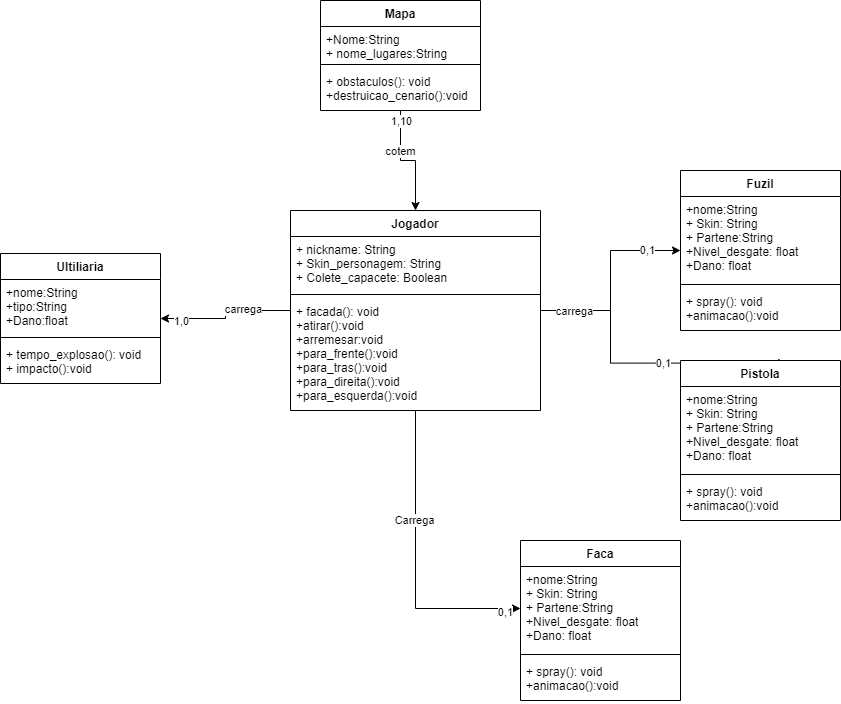

The diagram above was exported from draw.io. Its source (the exported page's mxGraphModel, read from the mxfile embedded in the PNG):
<mxGraphModel dx="1237" dy="580" grid="1" gridSize="10" guides="1" tooltips="1" connect="1" arrows="1" fold="1" page="1" pageScale="1.5" pageWidth="1169" pageHeight="826" background="none" math="0" shadow="0">
  <root>
    <mxCell id="0" style=";html=1;" />
    <mxCell id="1" style=";html=1;" parent="0" />
    <mxCell id="msxF5Zu8iGyvd2vgmSOW-40" style="edgeStyle=orthogonalEdgeStyle;rounded=0;orthogonalLoop=1;jettySize=auto;html=1;" edge="1" parent="1" source="msxF5Zu8iGyvd2vgmSOW-1" target="msxF5Zu8iGyvd2vgmSOW-23">
      <mxGeometry relative="1" as="geometry" />
    </mxCell>
    <mxCell id="msxF5Zu8iGyvd2vgmSOW-50" value="Carrega" style="edgeLabel;html=1;align=center;verticalAlign=middle;resizable=0;points=[];" vertex="1" connectable="0" parent="msxF5Zu8iGyvd2vgmSOW-40">
      <mxGeometry x="-0.2826" y="-2" relative="1" as="geometry">
        <mxPoint as="offset" />
      </mxGeometry>
    </mxCell>
    <mxCell id="msxF5Zu8iGyvd2vgmSOW-51" value="0,1" style="edgeLabel;html=1;align=center;verticalAlign=middle;resizable=0;points=[];" vertex="1" connectable="0" parent="msxF5Zu8iGyvd2vgmSOW-40">
      <mxGeometry x="0.8917" y="-3" relative="1" as="geometry">
        <mxPoint as="offset" />
      </mxGeometry>
    </mxCell>
    <mxCell id="msxF5Zu8iGyvd2vgmSOW-41" style="edgeStyle=orthogonalEdgeStyle;rounded=0;orthogonalLoop=1;jettySize=auto;html=1;entryX=0.663;entryY=0.016;entryDx=0;entryDy=0;entryPerimeter=0;" edge="1" parent="1" source="msxF5Zu8iGyvd2vgmSOW-1" target="msxF5Zu8iGyvd2vgmSOW-9">
      <mxGeometry relative="1" as="geometry" />
    </mxCell>
    <mxCell id="msxF5Zu8iGyvd2vgmSOW-52" value="0,1" style="edgeLabel;html=1;align=center;verticalAlign=middle;resizable=0;points=[];" vertex="1" connectable="0" parent="msxF5Zu8iGyvd2vgmSOW-41">
      <mxGeometry x="0.1721" relative="1" as="geometry">
        <mxPoint as="offset" />
      </mxGeometry>
    </mxCell>
    <mxCell id="msxF5Zu8iGyvd2vgmSOW-42" style="edgeStyle=orthogonalEdgeStyle;rounded=0;orthogonalLoop=1;jettySize=auto;html=1;" edge="1" parent="1" source="msxF5Zu8iGyvd2vgmSOW-1" target="msxF5Zu8iGyvd2vgmSOW-30">
      <mxGeometry relative="1" as="geometry" />
    </mxCell>
    <mxCell id="msxF5Zu8iGyvd2vgmSOW-46" value="carrega" style="edgeLabel;html=1;align=center;verticalAlign=middle;resizable=0;points=[];" vertex="1" connectable="0" parent="msxF5Zu8iGyvd2vgmSOW-42">
      <mxGeometry x="-0.3014" y="-2" relative="1" as="geometry">
        <mxPoint as="offset" />
      </mxGeometry>
    </mxCell>
    <mxCell id="msxF5Zu8iGyvd2vgmSOW-49" value="1,0" style="edgeLabel;html=1;align=center;verticalAlign=middle;resizable=0;points=[];" vertex="1" connectable="0" parent="msxF5Zu8iGyvd2vgmSOW-42">
      <mxGeometry x="0.6841" y="-3" relative="1" as="geometry">
        <mxPoint x="-2" y="5" as="offset" />
      </mxGeometry>
    </mxCell>
    <mxCell id="msxF5Zu8iGyvd2vgmSOW-43" style="edgeStyle=orthogonalEdgeStyle;rounded=0;orthogonalLoop=1;jettySize=auto;html=1;" edge="1" parent="1" source="msxF5Zu8iGyvd2vgmSOW-1" target="msxF5Zu8iGyvd2vgmSOW-5">
      <mxGeometry relative="1" as="geometry" />
    </mxCell>
    <mxCell id="msxF5Zu8iGyvd2vgmSOW-54" value="carrega" style="edgeLabel;html=1;align=center;verticalAlign=middle;resizable=0;points=[];" vertex="1" connectable="0" parent="msxF5Zu8iGyvd2vgmSOW-43">
      <mxGeometry x="-0.5401" y="-1" relative="1" as="geometry">
        <mxPoint x="-13" y="-1" as="offset" />
      </mxGeometry>
    </mxCell>
    <mxCell id="msxF5Zu8iGyvd2vgmSOW-55" value="0,1" style="edgeLabel;html=1;align=center;verticalAlign=middle;resizable=0;points=[];" vertex="1" connectable="0" parent="msxF5Zu8iGyvd2vgmSOW-43">
      <mxGeometry x="0.431" y="1" relative="1" as="geometry">
        <mxPoint x="23" as="offset" />
      </mxGeometry>
    </mxCell>
    <mxCell id="msxF5Zu8iGyvd2vgmSOW-1" value="Jogador" style="swimlane;fontStyle=1;align=center;verticalAlign=top;childLayout=stackLayout;horizontal=1;startSize=26;horizontalStack=0;resizeParent=1;resizeParentMax=0;resizeLast=0;collapsible=1;marginBottom=0;" vertex="1" parent="1">
      <mxGeometry x="650" y="250" width="250" height="200" as="geometry" />
    </mxCell>
    <mxCell id="msxF5Zu8iGyvd2vgmSOW-2" value="+ nickname: String&#10;+ Skin_personagem: String&#10;+ Colete_capacete: Boolean" style="text;strokeColor=none;fillColor=none;align=left;verticalAlign=top;spacingLeft=4;spacingRight=4;overflow=hidden;rotatable=0;points=[[0,0.5],[1,0.5]];portConstraint=eastwest;" vertex="1" parent="msxF5Zu8iGyvd2vgmSOW-1">
      <mxGeometry y="26" width="250" height="54" as="geometry" />
    </mxCell>
    <mxCell id="msxF5Zu8iGyvd2vgmSOW-3" value="" style="line;strokeWidth=1;fillColor=none;align=left;verticalAlign=middle;spacingTop=-1;spacingLeft=3;spacingRight=3;rotatable=0;labelPosition=right;points=[];portConstraint=eastwest;" vertex="1" parent="msxF5Zu8iGyvd2vgmSOW-1">
      <mxGeometry y="80" width="250" height="8" as="geometry" />
    </mxCell>
    <mxCell id="msxF5Zu8iGyvd2vgmSOW-4" value="+ facada(): void&#10;+atirar():void&#10;+arremesar:void&#10;+para_frente():void&#10;+para_tras():void&#10;+para_direita():void&#10;+para_esquerda():void" style="text;strokeColor=none;fillColor=none;align=left;verticalAlign=top;spacingLeft=4;spacingRight=4;overflow=hidden;rotatable=0;points=[[0,0.5],[1,0.5]];portConstraint=eastwest;" vertex="1" parent="msxF5Zu8iGyvd2vgmSOW-1">
      <mxGeometry y="88" width="250" height="112" as="geometry" />
    </mxCell>
    <mxCell id="msxF5Zu8iGyvd2vgmSOW-5" value="Fuzil" style="swimlane;fontStyle=1;align=center;verticalAlign=top;childLayout=stackLayout;horizontal=1;startSize=26;horizontalStack=0;resizeParent=1;resizeParentMax=0;resizeLast=0;collapsible=1;marginBottom=0;" vertex="1" parent="1">
      <mxGeometry x="1040" y="210" width="160" height="160" as="geometry">
        <mxRectangle x="620" y="340" width="100" height="26" as="alternateBounds" />
      </mxGeometry>
    </mxCell>
    <mxCell id="msxF5Zu8iGyvd2vgmSOW-60" value="+nome:String&#10;+ Skin: String&#10;+ Partene:String&#10;+Nivel_desgate: float&#10;+Dano: float" style="text;strokeColor=none;fillColor=none;align=left;verticalAlign=top;spacingLeft=4;spacingRight=4;overflow=hidden;rotatable=0;points=[[0,0.5],[1,0.5]];portConstraint=eastwest;" vertex="1" parent="msxF5Zu8iGyvd2vgmSOW-5">
      <mxGeometry y="26" width="160" height="84" as="geometry" />
    </mxCell>
    <mxCell id="msxF5Zu8iGyvd2vgmSOW-7" value="" style="line;strokeWidth=1;fillColor=none;align=left;verticalAlign=middle;spacingTop=-1;spacingLeft=3;spacingRight=3;rotatable=0;labelPosition=right;points=[];portConstraint=eastwest;" vertex="1" parent="msxF5Zu8iGyvd2vgmSOW-5">
      <mxGeometry y="110" width="160" height="8" as="geometry" />
    </mxCell>
    <mxCell id="msxF5Zu8iGyvd2vgmSOW-63" value="+ spray(): void&#10;+animacao():void" style="text;strokeColor=none;fillColor=none;align=left;verticalAlign=top;spacingLeft=4;spacingRight=4;overflow=hidden;rotatable=0;points=[[0,0.5],[1,0.5]];portConstraint=eastwest;" vertex="1" parent="msxF5Zu8iGyvd2vgmSOW-5">
      <mxGeometry y="118" width="160" height="42" as="geometry" />
    </mxCell>
    <mxCell id="msxF5Zu8iGyvd2vgmSOW-9" value="Pistola" style="swimlane;fontStyle=1;align=center;verticalAlign=top;childLayout=stackLayout;horizontal=1;startSize=26;horizontalStack=0;resizeParent=1;resizeParentMax=0;resizeLast=0;collapsible=1;marginBottom=0;" vertex="1" parent="1">
      <mxGeometry x="1040" y="400" width="160" height="160" as="geometry" />
    </mxCell>
    <mxCell id="msxF5Zu8iGyvd2vgmSOW-61" value="+nome:String&#10;+ Skin: String&#10;+ Partene:String&#10;+Nivel_desgate: float&#10;+Dano: float" style="text;strokeColor=none;fillColor=none;align=left;verticalAlign=top;spacingLeft=4;spacingRight=4;overflow=hidden;rotatable=0;points=[[0,0.5],[1,0.5]];portConstraint=eastwest;" vertex="1" parent="msxF5Zu8iGyvd2vgmSOW-9">
      <mxGeometry y="26" width="160" height="84" as="geometry" />
    </mxCell>
    <mxCell id="msxF5Zu8iGyvd2vgmSOW-11" value="" style="line;strokeWidth=1;fillColor=none;align=left;verticalAlign=middle;spacingTop=-1;spacingLeft=3;spacingRight=3;rotatable=0;labelPosition=right;points=[];portConstraint=eastwest;" vertex="1" parent="msxF5Zu8iGyvd2vgmSOW-9">
      <mxGeometry y="110" width="160" height="8" as="geometry" />
    </mxCell>
    <mxCell id="msxF5Zu8iGyvd2vgmSOW-62" value="+ spray(): void&#10;+animacao():void" style="text;strokeColor=none;fillColor=none;align=left;verticalAlign=top;spacingLeft=4;spacingRight=4;overflow=hidden;rotatable=0;points=[[0,0.5],[1,0.5]];portConstraint=eastwest;" vertex="1" parent="msxF5Zu8iGyvd2vgmSOW-9">
      <mxGeometry y="118" width="160" height="42" as="geometry" />
    </mxCell>
    <mxCell id="msxF5Zu8iGyvd2vgmSOW-22" value="Faca" style="swimlane;fontStyle=1;align=center;verticalAlign=top;childLayout=stackLayout;horizontal=1;startSize=26;horizontalStack=0;resizeParent=1;resizeParentMax=0;resizeLast=0;collapsible=1;marginBottom=0;" vertex="1" parent="1">
      <mxGeometry x="880" y="580" width="160" height="160" as="geometry" />
    </mxCell>
    <mxCell id="msxF5Zu8iGyvd2vgmSOW-23" value="+nome:String&#10;+ Skin: String&#10;+ Partene:String&#10;+Nivel_desgate: float&#10;+Dano: float" style="text;strokeColor=none;fillColor=none;align=left;verticalAlign=top;spacingLeft=4;spacingRight=4;overflow=hidden;rotatable=0;points=[[0,0.5],[1,0.5]];portConstraint=eastwest;" vertex="1" parent="msxF5Zu8iGyvd2vgmSOW-22">
      <mxGeometry y="26" width="160" height="84" as="geometry" />
    </mxCell>
    <mxCell id="msxF5Zu8iGyvd2vgmSOW-24" value="" style="line;strokeWidth=1;fillColor=none;align=left;verticalAlign=middle;spacingTop=-1;spacingLeft=3;spacingRight=3;rotatable=0;labelPosition=right;points=[];portConstraint=eastwest;" vertex="1" parent="msxF5Zu8iGyvd2vgmSOW-22">
      <mxGeometry y="110" width="160" height="8" as="geometry" />
    </mxCell>
    <mxCell id="msxF5Zu8iGyvd2vgmSOW-25" value="+ spray(): void&#10;+animacao():void" style="text;strokeColor=none;fillColor=none;align=left;verticalAlign=top;spacingLeft=4;spacingRight=4;overflow=hidden;rotatable=0;points=[[0,0.5],[1,0.5]];portConstraint=eastwest;" vertex="1" parent="msxF5Zu8iGyvd2vgmSOW-22">
      <mxGeometry y="118" width="160" height="42" as="geometry" />
    </mxCell>
    <mxCell id="msxF5Zu8iGyvd2vgmSOW-44" style="edgeStyle=orthogonalEdgeStyle;rounded=0;orthogonalLoop=1;jettySize=auto;html=1;" edge="1" parent="1" source="msxF5Zu8iGyvd2vgmSOW-26" target="msxF5Zu8iGyvd2vgmSOW-1">
      <mxGeometry relative="1" as="geometry" />
    </mxCell>
    <mxCell id="msxF5Zu8iGyvd2vgmSOW-56" value="1,10" style="edgeLabel;html=1;align=center;verticalAlign=middle;resizable=0;points=[];" vertex="1" connectable="0" parent="msxF5Zu8iGyvd2vgmSOW-44">
      <mxGeometry x="-0.76" y="1" relative="1" as="geometry">
        <mxPoint x="-1" y="-4" as="offset" />
      </mxGeometry>
    </mxCell>
    <mxCell id="msxF5Zu8iGyvd2vgmSOW-57" value="cotem" style="edgeLabel;html=1;align=center;verticalAlign=middle;resizable=0;points=[];" vertex="1" connectable="0" parent="msxF5Zu8iGyvd2vgmSOW-44">
      <mxGeometry x="-0.3078" y="-1" relative="1" as="geometry">
        <mxPoint as="offset" />
      </mxGeometry>
    </mxCell>
    <mxCell id="msxF5Zu8iGyvd2vgmSOW-26" value="Mapa" style="swimlane;fontStyle=1;align=center;verticalAlign=top;childLayout=stackLayout;horizontal=1;startSize=26;horizontalStack=0;resizeParent=1;resizeParentMax=0;resizeLast=0;collapsible=1;marginBottom=0;" vertex="1" parent="1">
      <mxGeometry x="680" y="40" width="160" height="110" as="geometry" />
    </mxCell>
    <mxCell id="msxF5Zu8iGyvd2vgmSOW-27" value="+Nome:String&#10;+ nome_lugares:String&#10;&#10;" style="text;strokeColor=none;fillColor=none;align=left;verticalAlign=top;spacingLeft=4;spacingRight=4;overflow=hidden;rotatable=0;points=[[0,0.5],[1,0.5]];portConstraint=eastwest;" vertex="1" parent="msxF5Zu8iGyvd2vgmSOW-26">
      <mxGeometry y="26" width="160" height="34" as="geometry" />
    </mxCell>
    <mxCell id="msxF5Zu8iGyvd2vgmSOW-28" value="" style="line;strokeWidth=1;fillColor=none;align=left;verticalAlign=middle;spacingTop=-1;spacingLeft=3;spacingRight=3;rotatable=0;labelPosition=right;points=[];portConstraint=eastwest;" vertex="1" parent="msxF5Zu8iGyvd2vgmSOW-26">
      <mxGeometry y="60" width="160" height="8" as="geometry" />
    </mxCell>
    <mxCell id="msxF5Zu8iGyvd2vgmSOW-29" value="+ obstaculos(): void&#10;+destruicao_cenario():void&#10;" style="text;strokeColor=none;fillColor=none;align=left;verticalAlign=top;spacingLeft=4;spacingRight=4;overflow=hidden;rotatable=0;points=[[0,0.5],[1,0.5]];portConstraint=eastwest;" vertex="1" parent="msxF5Zu8iGyvd2vgmSOW-26">
      <mxGeometry y="68" width="160" height="42" as="geometry" />
    </mxCell>
    <mxCell id="msxF5Zu8iGyvd2vgmSOW-30" value="Ultiliaria" style="swimlane;fontStyle=1;align=center;verticalAlign=top;childLayout=stackLayout;horizontal=1;startSize=26;horizontalStack=0;resizeParent=1;resizeParentMax=0;resizeLast=0;collapsible=1;marginBottom=0;" vertex="1" parent="1">
      <mxGeometry x="360" y="293" width="160" height="130" as="geometry" />
    </mxCell>
    <mxCell id="msxF5Zu8iGyvd2vgmSOW-31" value="+nome:String&#10;+tipo:String&#10;+Dano:float" style="text;strokeColor=none;fillColor=none;align=left;verticalAlign=top;spacingLeft=4;spacingRight=4;overflow=hidden;rotatable=0;points=[[0,0.5],[1,0.5]];portConstraint=eastwest;" vertex="1" parent="msxF5Zu8iGyvd2vgmSOW-30">
      <mxGeometry y="26" width="160" height="54" as="geometry" />
    </mxCell>
    <mxCell id="msxF5Zu8iGyvd2vgmSOW-32" value="" style="line;strokeWidth=1;fillColor=none;align=left;verticalAlign=middle;spacingTop=-1;spacingLeft=3;spacingRight=3;rotatable=0;labelPosition=right;points=[];portConstraint=eastwest;" vertex="1" parent="msxF5Zu8iGyvd2vgmSOW-30">
      <mxGeometry y="80" width="160" height="8" as="geometry" />
    </mxCell>
    <mxCell id="msxF5Zu8iGyvd2vgmSOW-33" value="+ tempo_explosao(): void&#10;+ impacto():void" style="text;strokeColor=none;fillColor=none;align=left;verticalAlign=top;spacingLeft=4;spacingRight=4;overflow=hidden;rotatable=0;points=[[0,0.5],[1,0.5]];portConstraint=eastwest;" vertex="1" parent="msxF5Zu8iGyvd2vgmSOW-30">
      <mxGeometry y="88" width="160" height="42" as="geometry" />
    </mxCell>
  </root>
</mxGraphModel>